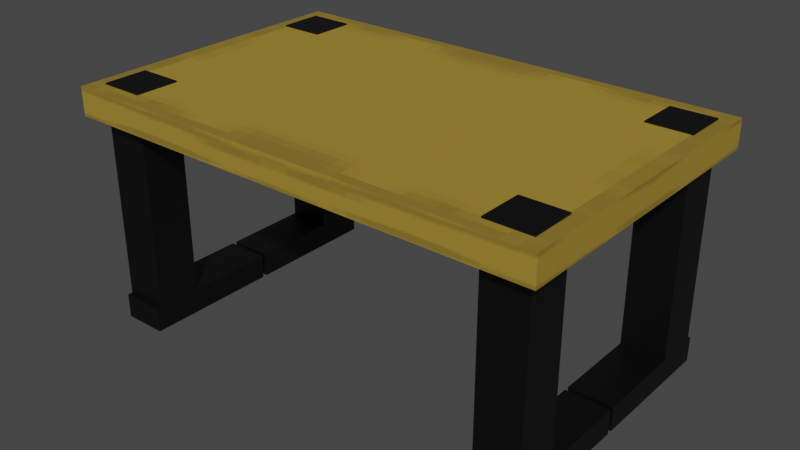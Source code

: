 # Source: Table_for_computer.blend  (saved by Blender 3.3.6; exported with 4.5.12 LTS)
import bpy
from mathutils import Matrix  # noqa: F401  (used for matrix-valued properties, if any)

bpy.ops.wm.read_factory_settings(use_empty=True)
scene = bpy.context.scene
scene.name = 'Scene'

# ---- collections
col_collection = bpy.data.collections.new('Collection'); scene.collection.children.link(col_collection)

# ---- images (referenced by path relative to the original .blend; pixels are not part of the script)
import os
ASSET_DIR = os.environ.get("B2B_ASSET_DIR", "")  # directory of the original .blend (textures are referenced by path, not embedded)
HERE = os.path.dirname(os.path.abspath(__file__))  # packed textures are extracted next to this script under _unpacked/

def load_image(name, relpath, width, height, colorspace="sRGB"):
    """Load a texture the original file referenced (path relative to the .blend, or extracted next to this script)."""
    p = next((c for c in (os.path.join(HERE, relpath), os.path.join(ASSET_DIR, relpath)) if relpath and os.path.exists(c)), "")
    if p:
        img = bpy.data.images.load(p, check_existing=True)
        img.name = name
    else:  # same state as the original file: an image datablock whose file is absent (Cycles renders it pink)
        img = bpy.data.images.new(name, width, height)
        img.source = "FILE"
        img.filepath = "//" + (relpath or name)
    img.colorspace_settings.name = colorspace
    return img
img_wood_txt = load_image('Wood_txt', '_unpacked/Wood_txt.ecd71b29.png', 128, 128, 'sRGB')
img_metal_text = load_image('Metal text', '_unpacked/Metal_text.370f0e5e.png', 128, 128, 'sRGB')

# ---- materials (node trees are filled in below, after node groups)
mat_wood = bpy.data.materials.new('Wood')
mat_wood.alpha_threshold = 0.0
mat_wood.use_transparent_shadow = False
mat_wood.roughness = 0.5
mat_wood.line_color = (0.0, 0.0, 0.0, 1.0)
mat_metal = bpy.data.materials.new('Metal')
mat_metal.use_transparent_shadow = False

# ---- material node trees
mat_wood.use_nodes = True; mat_wood.node_tree.nodes.clear()
_N = mat_wood.node_tree.nodes; _L = mat_wood.node_tree.links
n0 = _N.new('ShaderNodeOutputMaterial'); n0.name = 'Material Output'; n0.location = (300, 300)
n1 = _N.new('ShaderNodeBsdfPrincipled'); n1.name = 'Principled BSDF'; n1.location = (10, 300)
n1.distribution = 'GGX'
n1.subsurface_method = 'RANDOM_WALK_SKIN'
n1.inputs[2].default_value = 0.6345
n1.inputs[3].default_value = 1.45
n1.inputs[27].default_value = (0.0, 0.0, 0.0, 1.0)
n1.inputs[28].default_value = 1.0
n2 = _N.new('ShaderNodeTexImage'); n2.name = 'Image Texture'; n2.location = (-338, 298)
n2.image = img_wood_txt
n2.interpolation = 'Closest'
_L.new(n1.outputs[0], n0.inputs[0])
_L.new(n2.outputs[0], n1.inputs[0])
n0.is_active_output = True
mat_metal.use_nodes = True; mat_metal.node_tree.nodes.clear()
_N = mat_metal.node_tree.nodes; _L = mat_metal.node_tree.links
n0 = _N.new('ShaderNodeBsdfPrincipled'); n0.name = 'Principled BSDF'; n0.location = (10, 300)
n0.distribution = 'GGX'
n0.subsurface_method = 'RANDOM_WALK_SKIN'
n0.inputs[3].default_value = 1.45
n0.inputs[27].default_value = (0.0, 0.0, 0.0, 1.0)
n0.inputs[28].default_value = 1.0
n1 = _N.new('ShaderNodeOutputMaterial'); n1.name = 'Material Output'; n1.location = (300, 300)
n2 = _N.new('ShaderNodeTexImage'); n2.name = 'Image Texture'; n2.location = (-323, 236)
n2.image = img_metal_text
n2.interpolation = 'Closest'
_L.new(n0.outputs[0], n1.inputs[0])
_L.new(n2.outputs[0], n0.inputs[0])
n1.is_active_output = True

# ---- world
world_world = bpy.data.worlds.new('World'); scene.world = world_world
world_world.use_nodes = True; world_world.node_tree.nodes.clear()
_N = world_world.node_tree.nodes; _L = world_world.node_tree.links
n0 = _N.new('ShaderNodeOutputWorld'); n0.name = 'World Output'; n0.location = (300, 300)
n1 = _N.new('ShaderNodeBackground'); n1.name = 'Background'; n1.location = (10, 300)
n1.inputs[0].default_value = (0.05088, 0.05088, 0.05088, 1.0)
_L.new(n1.outputs[0], n0.inputs[0])
n0.is_active_output = True
world_world.color = (0.05088, 0.05088, 0.05088)
world_world.use_sun_shadow = False
world_world.sun_shadow_jitter_overblur = 0.0

# ---- meshes
me_cube_003 = bpy.data.meshes.new('Cube.003')
me_cube_003.from_pydata([(1.0, 1.0, -1.0), (1.0, 1.0, 1.0), (0.0, 1.0, -1.0), (0.0, 1.0, 1.0), (1.0, 0.0, -1.0), (1.0, 0.0, 1.0), (0.0, 0.0, 1.0), (0.0, 0.0, -1.0), (-1.0, 1.0, -1.0), (-1.0, 1.0, 1.0), (-1.0, 0.0, -1.0), (-1.0, 0.0, 1.0), (1.0, -1.0, -1.0), (1.0, -1.0, 1.0), (0.0, -1.0, -1.0), (0.0, -1.0, 1.0), (-1.0, -1.0, -1.0), (-1.0, -1.0, 1.0)], [], [(2, 3, 1, 0), (1, 3, 6, 5), (0, 1, 5, 4), (2, 0, 4, 7), (2, 8, 9, 3), (9, 11, 6, 3), (8, 10, 11, 9), (2, 7, 10, 8), (14, 12, 13, 15), (13, 5, 6, 15), (12, 4, 5, 13), (14, 7, 4, 12), (14, 15, 17, 16), (17, 15, 6, 11), (16, 17, 11, 10), (14, 16, 10, 7)])
_uv = me_cube_003.uv_layers.new(name='UVMap')
_uv.uv.foreach_set('vector', [0.375, 0.375, 0.625, 0.375, 0.625, 0.5, 0.375, 0.5, 0.625, 0.5, 0.75, 0.5, 0.75, 0.625, 0.625, 0.625, 0.375, 0.5, 0.625, 0.5, 0.625, 0.625, 0.375, 0.625, 0.25, 0.5, 0.375, 0.5, 0.375, 0.625, 0.25, 0.625, 0.375, 0.375, 0.375, 0.5, 0.625, 0.5, 0.625, 0.375, 0.625, 0.5, 0.625, 0.625, 0.75, 0.625, 0.75, 0.5, 0.375, 0.5, 0.375, 0.625, 0.625, 0.625, 0.625, 0.5, 0.25, 0.5, 0.25, 0.625, 0.375, 0.625, 0.375, 0.5, 0.375, 0.375, 0.375, 0.5, 0.625, 0.5, 0.625, 0.375, 0.625, 0.5, 0.625, 0.625, 0.75, 0.625, 0.75, 0.5, 0.375, 0.5, 0.375, 0.625, 0.625, 0.625, 0.625, 0.5, 0.25, 0.5, 0.25, 0.625, 0.375, 0.625, 0.375, 0.5, 0.375, 0.375, 0.625, 0.375, 0.625, 0.5, 0.375, 0.5, 0.625, 0.5, 0.75, 0.5, 0.75, 0.625, 0.625, 0.625, 0.375, 0.5, 0.625, 0.5, 0.625, 0.625, 0.375, 0.625, 0.25, 0.5, 0.375, 0.5, 0.375, 0.625, 0.25, 0.625])
me_cube_003.materials.append(mat_wood)
me_cube_003.materials.append(mat_metal)
me_cube_003.update()
me_cube_001 = bpy.data.meshes.new('Cube.001')
me_cube_001.from_pydata([(0.7625, 0.598, -2.02), (0.7625, 0.598, 1.103), (0.7625, 0.8889, -2.02), (0.7625, 0.8889, 1.103), (0.9456, 0.598, -2.02), (0.9456, 0.598, 1.103), (0.9456, 0.8889, -2.02), (0.9456, 0.8889, 1.103), (0.7625, 0.8889, -15.91), (0.7625, 0.598, -15.91), (0.9456, 0.8889, -15.91), (0.9456, 0.598, -15.91), (0.9456, 0.8889, -14.16), (0.7625, 0.8889, -14.16), (0.7625, 0.598, -14.16), (0.9456, 0.598, -14.16), (0.7625, 0.01593, -15.91), (0.9456, 0.01593, -15.91), (0.9456, 0.01593, -14.16), (0.7625, 0.01593, -14.16), (0.9456, 0.9217, -15.91), (0.7625, 0.9217, -15.91), (0.9456, 0.9217, -14.16), (0.7625, 0.9217, -14.16), (-0.7625, 0.598, -2.02), (-0.7625, 0.598, 1.103), (-0.7625, 0.8889, -2.02), (-0.7625, 0.8889, 1.103), (-0.9456, 0.598, -2.02), (-0.9456, 0.598, 1.103), (-0.9456, 0.8889, -2.02), (-0.9456, 0.8889, 1.103), (-0.7625, 0.8889, -15.91), (-0.7625, 0.598, -15.91), (-0.9456, 0.8889, -15.91), (-0.9456, 0.598, -15.91), (-0.9456, 0.8889, -14.16), (-0.7625, 0.8889, -14.16), (-0.7625, 0.598, -14.16), (-0.9456, 0.598, -14.16), (-0.7625, 0.01593, -15.91), (-0.9456, 0.01593, -15.91), (-0.9456, 0.01593, -14.16), (-0.7625, 0.01593, -14.16), (-0.9456, 0.9217, -15.91), (-0.7625, 0.9217, -15.91), (-0.9456, 0.9217, -14.16), (-0.7625, 0.9217, -14.16), (0.7625, -0.598, -2.02), (0.7625, -0.598, 1.103), (0.7625, -0.8889, -2.02), (0.7625, -0.8889, 1.103), (0.9456, -0.598, -2.02), (0.9456, -0.598, 1.103), (0.9456, -0.8889, -2.02), (0.9456, -0.8889, 1.103), (0.7625, -0.8889, -15.91), (0.7625, -0.598, -15.91), (0.9456, -0.8889, -15.91), (0.9456, -0.598, -15.91), (0.9456, -0.8889, -14.16), (0.7625, -0.8889, -14.16), (0.7625, -0.598, -14.16), (0.9456, -0.598, -14.16), (0.7625, -0.01593, -15.91), (0.9456, -0.01593, -15.91), (0.9456, -0.01593, -14.16), (0.7625, -0.01593, -14.16), (0.9456, -0.9217, -15.91), (0.7625, -0.9217, -15.91), (0.9456, -0.9217, -14.16), (0.7625, -0.9217, -14.16), (-0.7625, -0.598, -2.02), (-0.7625, -0.598, 1.103), (-0.7625, -0.8889, -2.02), (-0.7625, -0.8889, 1.103), (-0.9456, -0.598, -2.02), (-0.9456, -0.598, 1.103), (-0.9456, -0.8889, -2.02), (-0.9456, -0.8889, 1.103), (-0.7625, -0.8889, -15.91), (-0.7625, -0.598, -15.91), (-0.9456, -0.8889, -15.91), (-0.9456, -0.598, -15.91), (-0.9456, -0.8889, -14.16), (-0.7625, -0.8889, -14.16), (-0.7625, -0.598, -14.16), (-0.9456, -0.598, -14.16), (-0.7625, -0.01593, -15.91), (-0.9456, -0.01593, -15.91), (-0.9456, -0.01593, -14.16), (-0.7625, -0.01593, -14.16), (-0.9456, -0.9217, -15.91), (-0.7625, -0.9217, -15.91), (-0.9456, -0.9217, -14.16), (-0.7625, -0.9217, -14.16)], [], [(0, 1, 3, 2), (2, 3, 7, 6), (6, 7, 5, 4), (4, 5, 1, 0), (8, 13, 23, 21), (7, 3, 1, 5), (8, 10, 11, 9), (14, 13, 8, 9), (12, 15, 11, 10), (11, 15, 18, 17), (4, 0, 14, 15), (6, 4, 15, 12), (0, 2, 13, 14), (2, 6, 12, 13), (18, 19, 16, 17), (9, 11, 17, 16), (15, 14, 19, 18), (14, 9, 16, 19), (23, 22, 20, 21), (10, 8, 21, 20), (12, 10, 20, 22), (13, 12, 22, 23), (24, 26, 27, 25), (26, 30, 31, 27), (30, 28, 29, 31), (28, 24, 25, 29), (32, 45, 47, 37), (31, 29, 25, 27), (32, 33, 35, 34), (38, 33, 32, 37), (36, 34, 35, 39), (35, 41, 42, 39), (28, 39, 38, 24), (30, 36, 39, 28), (24, 38, 37, 26), (26, 37, 36, 30), (42, 41, 40, 43), (33, 40, 41, 35), (39, 42, 43, 38), (38, 43, 40, 33), (47, 45, 44, 46), (34, 44, 45, 32), (36, 46, 44, 34), (37, 47, 46, 36), (48, 50, 51, 49), (50, 54, 55, 51), (54, 52, 53, 55), (52, 48, 49, 53), (56, 69, 71, 61), (55, 53, 49, 51), (56, 57, 59, 58), (62, 57, 56, 61), (60, 58, 59, 63), (59, 65, 66, 63), (52, 63, 62, 48), (54, 60, 63, 52), (48, 62, 61, 50), (50, 61, 60, 54), (66, 65, 64, 67), (57, 64, 65, 59), (63, 66, 67, 62), (62, 67, 64, 57), (71, 69, 68, 70), (58, 68, 69, 56), (60, 70, 68, 58), (61, 71, 70, 60), (72, 73, 75, 74), (74, 75, 79, 78), (78, 79, 77, 76), (76, 77, 73, 72), (80, 85, 95, 93), (79, 75, 73, 77), (80, 82, 83, 81), (86, 85, 80, 81), (84, 87, 83, 82), (83, 87, 90, 89), (76, 72, 86, 87), (78, 76, 87, 84), (72, 74, 85, 86), (74, 78, 84, 85), (90, 91, 88, 89), (81, 83, 89, 88), (87, 86, 91, 90), (86, 81, 88, 91), (95, 94, 92, 93), (82, 80, 93, 92), (84, 82, 92, 94), (85, 84, 94, 95)])
me_cube_001.polygons.foreach_set('material_index', [1, 1, 1, 1, 1, 1, 1, 1, 1, 1, 1, 1, 1, 1, 1, 1, 1, 1, 1, 1, 1, 1, 1, 1, 1, 1, 1, 1, 1, 1, 1, 1, 1, 1, 1, 1, 1, 1, 1, 1, 1, 1, 1, 1, 1, 1, 1, 1, 1, 1, 1, 1, 1, 1, 1, 1, 1, 1, 1, 1, 1, 1, 1, 1, 1, 1, 1, 1, 1, 1, 1, 1, 1, 1, 1, 1, 1, 1, 1, 1, 1, 1, 1, 1, 1, 1, 1, 1])
_uv = me_cube_001.uv_layers.new(name='UVMap')
_uv.uv.foreach_set('vector', [0.375, 0.0, 0.625, 0.0, 0.625, 0.25, 0.375, 0.25, 0.375, 0.25, 0.625, 0.25, 0.625, 0.5, 0.375, 0.5, 0.375, 0.5, 0.625, 0.5, 0.625, 0.75, 0.375, 0.75, 0.375, 0.75, 0.625, 0.75, 0.625, 1.0, 0.375, 1.0, 0.375, 0.25, 0.375, 0.25, 0.375, 0.25, 0.375, 0.25, 0.625, 0.5, 0.875, 0.5, 0.875, 0.75, 0.625, 0.75, 0.125, 0.5, 0.375, 0.5, 0.375, 0.75, 0.125, 0.75, 0.375, 0.0, 0.375, 0.25, 0.375, 0.25, 0.375, 0.0, 0.375, 0.5, 0.375, 0.75, 0.375, 0.75, 0.375, 0.5, 0.375, 0.75, 0.375, 0.75, 0.375, 0.75, 0.375, 0.75, 0.375, 0.75, 0.375, 1.0, 0.375, 1.0, 0.375, 0.75, 0.375, 0.5, 0.375, 0.75, 0.375, 0.75, 0.375, 0.5, 0.375, 0.0, 0.375, 0.25, 0.375, 0.25, 0.375, 0.0, 0.375, 0.25, 0.375, 0.5, 0.375, 0.5, 0.375, 0.25, 0.375, 0.75, 0.375, 1.0, 0.375, 1.0, 0.375, 0.75, 0.125, 0.75, 0.375, 0.75, 0.375, 0.75, 0.125, 0.75, 0.375, 0.75, 0.375, 1.0, 0.375, 1.0, 0.375, 0.75, 0.375, 0.0, 0.375, 0.0, 0.375, 0.0, 0.375, 0.0, 0.375, 0.25, 0.375, 0.5, 0.375, 0.5, 0.375, 0.25, 0.375, 0.5, 0.125, 0.5, 0.125, 0.5, 0.375, 0.5, 0.375, 0.5, 0.375, 0.5, 0.375, 0.5, 0.375, 0.5, 0.375, 0.25, 0.375, 0.5, 0.375, 0.5, 0.375, 0.25, 0.375, 0.0, 0.375, 0.25, 0.625, 0.25, 0.625, 0.0, 0.375, 0.25, 0.375, 0.5, 0.625, 0.5, 0.625, 0.25, 0.375, 0.5, 0.375, 0.75, 0.625, 0.75, 0.625, 0.5, 0.375, 0.75, 0.375, 1.0, 0.625, 1.0, 0.625, 0.75, 0.375, 0.25, 0.375, 0.25, 0.375, 0.25, 0.375, 0.25, 0.625, 0.5, 0.625, 0.75, 0.875, 0.75, 0.875, 0.5, 0.125, 0.5, 0.125, 0.75, 0.375, 0.75, 0.375, 0.5, 0.375, 0.0, 0.375, 0.0, 0.375, 0.25, 0.375, 0.25, 0.375, 0.5, 0.375, 0.5, 0.375, 0.75, 0.375, 0.75, 0.375, 0.75, 0.375, 0.75, 0.375, 0.75, 0.375, 0.75, 0.375, 0.75, 0.375, 0.75, 0.375, 1.0, 0.375, 1.0, 0.375, 0.5, 0.375, 0.5, 0.375, 0.75, 0.375, 0.75, 0.375, 0.0, 0.375, 0.0, 0.375, 0.25, 0.375, 0.25, 0.375, 0.25, 0.375, 0.25, 0.375, 0.5, 0.375, 0.5, 0.375, 0.75, 0.375, 0.75, 0.375, 1.0, 0.375, 1.0, 0.125, 0.75, 0.125, 0.75, 0.375, 0.75, 0.375, 0.75, 0.375, 0.75, 0.375, 0.75, 0.375, 1.0, 0.375, 1.0, 0.375, 0.0, 0.375, 0.0, 0.375, 0.0, 0.375, 0.0, 0.375, 0.25, 0.375, 0.25, 0.375, 0.5, 0.375, 0.5, 0.375, 0.5, 0.375, 0.5, 0.125, 0.5, 0.125, 0.5, 0.375, 0.5, 0.375, 0.5, 0.375, 0.5, 0.375, 0.5, 0.375, 0.25, 0.375, 0.25, 0.375, 0.5, 0.375, 0.5, 0.375, 0.0, 0.375, 0.25, 0.625, 0.25, 0.625, 0.0, 0.375, 0.25, 0.375, 0.5, 0.625, 0.5, 0.625, 0.25, 0.375, 0.5, 0.375, 0.75, 0.625, 0.75, 0.625, 0.5, 0.375, 0.75, 0.375, 1.0, 0.625, 1.0, 0.625, 0.75, 0.375, 0.25, 0.375, 0.25, 0.375, 0.25, 0.375, 0.25, 0.625, 0.5, 0.625, 0.75, 0.875, 0.75, 0.875, 0.5, 0.125, 0.5, 0.125, 0.75, 0.375, 0.75, 0.375, 0.5, 0.375, 0.0, 0.375, 0.0, 0.375, 0.25, 0.375, 0.25, 0.375, 0.5, 0.375, 0.5, 0.375, 0.75, 0.375, 0.75, 0.375, 0.75, 0.375, 0.75, 0.375, 0.75, 0.375, 0.75, 0.375, 0.75, 0.375, 0.75, 0.375, 1.0, 0.375, 1.0, 0.375, 0.5, 0.375, 0.5, 0.375, 0.75, 0.375, 0.75, 0.375, 0.0, 0.375, 0.0, 0.375, 0.25, 0.375, 0.25, 0.375, 0.25, 0.375, 0.25, 0.375, 0.5, 0.375, 0.5, 0.375, 0.75, 0.375, 0.75, 0.375, 1.0, 0.375, 1.0, 0.125, 0.75, 0.125, 0.75, 0.375, 0.75, 0.375, 0.75, 0.375, 0.75, 0.375, 0.75, 0.375, 1.0, 0.375, 1.0, 0.375, 0.0, 0.375, 0.0, 0.375, 0.0, 0.375, 0.0, 0.375, 0.25, 0.375, 0.25, 0.375, 0.5, 0.375, 0.5, 0.375, 0.5, 0.375, 0.5, 0.125, 0.5, 0.125, 0.5, 0.375, 0.5, 0.375, 0.5, 0.375, 0.5, 0.375, 0.5, 0.375, 0.25, 0.375, 0.25, 0.375, 0.5, 0.375, 0.5, 0.375, 0.0, 0.625, 0.0, 0.625, 0.25, 0.375, 0.25, 0.375, 0.25, 0.625, 0.25, 0.625, 0.5, 0.375, 0.5, 0.375, 0.5, 0.625, 0.5, 0.625, 0.75, 0.375, 0.75, 0.375, 0.75, 0.625, 0.75, 0.625, 1.0, 0.375, 1.0, 0.375, 0.25, 0.375, 0.25, 0.375, 0.25, 0.375, 0.25, 0.625, 0.5, 0.875, 0.5, 0.875, 0.75, 0.625, 0.75, 0.125, 0.5, 0.375, 0.5, 0.375, 0.75, 0.125, 0.75, 0.375, 0.0, 0.375, 0.25, 0.375, 0.25, 0.375, 0.0, 0.375, 0.5, 0.375, 0.75, 0.375, 0.75, 0.375, 0.5, 0.375, 0.75, 0.375, 0.75, 0.375, 0.75, 0.375, 0.75, 0.375, 0.75, 0.375, 1.0, 0.375, 1.0, 0.375, 0.75, 0.375, 0.5, 0.375, 0.75, 0.375, 0.75, 0.375, 0.5, 0.375, 0.0, 0.375, 0.25, 0.375, 0.25, 0.375, 0.0, 0.375, 0.25, 0.375, 0.5, 0.375, 0.5, 0.375, 0.25, 0.375, 0.75, 0.375, 1.0, 0.375, 1.0, 0.375, 0.75, 0.125, 0.75, 0.375, 0.75, 0.375, 0.75, 0.125, 0.75, 0.375, 0.75, 0.375, 1.0, 0.375, 1.0, 0.375, 0.75, 0.375, 0.0, 0.375, 0.0, 0.375, 0.0, 0.375, 0.0, 0.375, 0.25, 0.375, 0.5, 0.375, 0.5, 0.375, 0.25, 0.375, 0.5, 0.125, 0.5, 0.125, 0.5, 0.375, 0.5, 0.375, 0.5, 0.375, 0.5, 0.375, 0.5, 0.375, 0.5, 0.375, 0.25, 0.375, 0.5, 0.375, 0.5, 0.375, 0.25])
me_cube_001.materials.append(mat_wood)
me_cube_001.materials.append(mat_metal)
me_cube_001.update()

# ---- objects
ob_cube_001 = bpy.data.objects.new('Cube.001', me_cube_003)
ob_cube_002 = bpy.data.objects.new('Cube.002', me_cube_001)

# ---- transforms, parenting, visibility, modifiers, constraints
ob_cube_001.location = (0.0, 0.0, 2.132)
ob_cube_001.scale = (1.589, 1.0, 0.09315)
ob_cube_002.location = (0.0, 0.0, 2.132)
ob_cube_002.scale = (1.589, 1.0, 0.09315)

# ---- collection membership
col_collection.objects.link(ob_cube_001)
col_collection.objects.link(ob_cube_002)

# ---- scene / render settings (as saved in the file)
scene.frame_start = 1; scene.frame_end = 250; scene.frame_set(1)
scene.render.engine = 'BLENDER_EEVEE_NEXT'
scene.cycles.sampling_pattern = 'TABULATED_SOBOL'
scene.cycles.use_light_tree = False
scene.view_settings.view_transform = 'Filmic'
bpy.context.view_layer.update()

# ---- added for rendering (the .blend has no active camera and no usable light): camera, sun
cam_auto = bpy.data.cameras.new('AutoCamera')
cam_auto.lens = 50.0
cam_auto.sensor_width = 36.0
cam_auto.clip_end = 1000.0
ob_auto_camera = bpy.data.objects.new('AutoCamera', cam_auto)
scene.collection.objects.link(ob_auto_camera)
ob_auto_camera.location = (3.77062, -4.52474, 4.45876)
ob_auto_camera.rotation_euler = (1.09748, -7.21219e-08, 0.694738)
scene.camera = ob_auto_camera
light_auto_sun = bpy.data.lights.new('AutoSun', 'SUN')
light_auto_sun.energy = 3.0
light_auto_sun.angle = 0.0523599
ob_auto_sun = bpy.data.objects.new('AutoSun', light_auto_sun)
scene.collection.objects.link(ob_auto_sun)
ob_auto_sun.rotation_euler = (0.872665, 0.174533, 0.523599)
bpy.context.view_layer.update()
